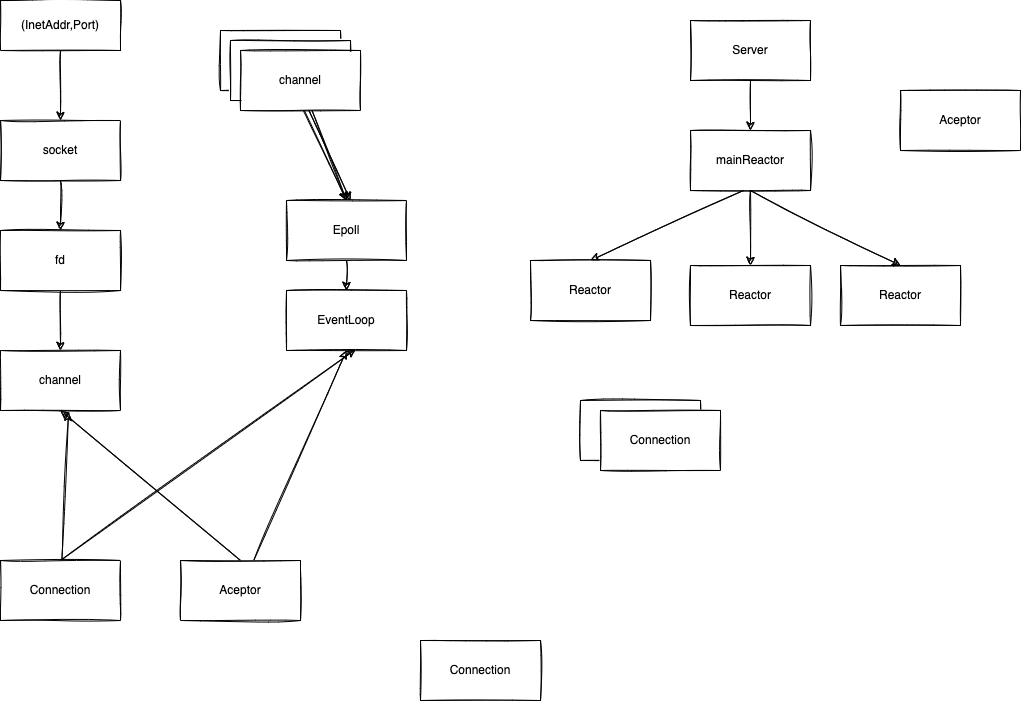

The diagram above was exported from draw.io. Its source (the exported page's mxGraphModel, read from the mxfile embedded in the PNG):
<mxGraphModel dx="710" dy="746" grid="1" gridSize="10" guides="1" tooltips="1" connect="1" arrows="1" fold="1" page="1" pageScale="1" pageWidth="827" pageHeight="1169" math="0" shadow="0">
  <root>
    <mxCell id="0" />
    <mxCell id="1" parent="0" />
    <mxCell id="10" style="edgeStyle=none;sketch=1;html=1;exitX=0.5;exitY=1;exitDx=0;exitDy=0;entryX=0.5;entryY=0;entryDx=0;entryDy=0;fontFamily=Helvetica;fontSize=12;fontColor=default;" edge="1" parent="1" source="6" target="9">
      <mxGeometry relative="1" as="geometry" />
    </mxCell>
    <mxCell id="6" value="socket" style="rounded=0;whiteSpace=wrap;html=1;sketch=1;" vertex="1" parent="1">
      <mxGeometry x="20" y="120" width="120" height="60" as="geometry" />
    </mxCell>
    <mxCell id="8" style="edgeStyle=none;sketch=1;html=1;fontColor=#F0F0F0;" edge="1" parent="1" source="7" target="6">
      <mxGeometry relative="1" as="geometry" />
    </mxCell>
    <mxCell id="7" value="(InetAddr,Port)" style="rounded=0;whiteSpace=wrap;html=1;sketch=1;" vertex="1" parent="1">
      <mxGeometry x="20" width="120" height="50" as="geometry" />
    </mxCell>
    <mxCell id="12" style="edgeStyle=none;sketch=1;html=1;exitX=0.5;exitY=1;exitDx=0;exitDy=0;entryX=0.5;entryY=0;entryDx=0;entryDy=0;fontFamily=Helvetica;fontSize=12;fontColor=default;" edge="1" parent="1" source="9" target="11">
      <mxGeometry relative="1" as="geometry" />
    </mxCell>
    <mxCell id="9" value="fd" style="rounded=0;whiteSpace=wrap;html=1;sketch=1;" vertex="1" parent="1">
      <mxGeometry x="20" y="230" width="120" height="60" as="geometry" />
    </mxCell>
    <mxCell id="11" value="channel" style="rounded=0;whiteSpace=wrap;html=1;sketch=1;fontFamily=Helvetica;fontSize=12;fontColor=default;strokeColor=default;fillColor=default;" vertex="1" parent="1">
      <mxGeometry x="20" y="350" width="120" height="60" as="geometry" />
    </mxCell>
    <mxCell id="24" style="edgeStyle=none;sketch=1;html=1;fontFamily=Helvetica;fontSize=12;fontColor=default;" edge="1" parent="1" source="13" target="14">
      <mxGeometry relative="1" as="geometry" />
    </mxCell>
    <mxCell id="13" value="Epoll" style="rounded=0;whiteSpace=wrap;html=1;sketch=1;fontFamily=Helvetica;fontSize=12;fontColor=default;strokeColor=default;fillColor=default;" vertex="1" parent="1">
      <mxGeometry x="306" y="200" width="120" height="60" as="geometry" />
    </mxCell>
    <mxCell id="14" value="EventLoop" style="rounded=0;whiteSpace=wrap;html=1;sketch=1;fontFamily=Helvetica;fontSize=12;fontColor=default;strokeColor=default;fillColor=default;" vertex="1" parent="1">
      <mxGeometry x="306" y="290" width="120" height="60" as="geometry" />
    </mxCell>
    <mxCell id="34" style="edgeStyle=none;sketch=1;html=1;entryX=0.575;entryY=0.983;entryDx=0;entryDy=0;entryPerimeter=0;fontFamily=Helvetica;fontSize=12;fontColor=default;exitX=0.5;exitY=0;exitDx=0;exitDy=0;" edge="1" parent="1" source="15" target="14">
      <mxGeometry relative="1" as="geometry" />
    </mxCell>
    <mxCell id="35" style="edgeStyle=none;sketch=1;html=1;entryX=0.567;entryY=1.033;entryDx=0;entryDy=0;entryPerimeter=0;fontFamily=Helvetica;fontSize=12;fontColor=default;" edge="1" parent="1" source="15" target="11">
      <mxGeometry relative="1" as="geometry" />
    </mxCell>
    <mxCell id="15" value="Connection" style="rounded=0;whiteSpace=wrap;html=1;sketch=1;fontFamily=Helvetica;fontSize=12;fontColor=default;strokeColor=default;fillColor=default;" vertex="1" parent="1">
      <mxGeometry x="20" y="560" width="120" height="60" as="geometry" />
    </mxCell>
    <mxCell id="17" value="Connection" style="rounded=0;whiteSpace=wrap;html=1;sketch=1;fontFamily=Helvetica;fontSize=12;fontColor=default;strokeColor=default;fillColor=default;" vertex="1" parent="1">
      <mxGeometry x="440" y="640" width="120" height="60" as="geometry" />
    </mxCell>
    <mxCell id="18" value="Connection" style="rounded=0;whiteSpace=wrap;html=1;sketch=1;fontFamily=Helvetica;fontSize=12;fontColor=default;strokeColor=default;fillColor=default;" vertex="1" parent="1">
      <mxGeometry x="600" y="400" width="120" height="60" as="geometry" />
    </mxCell>
    <mxCell id="19" value="Connection" style="rounded=0;whiteSpace=wrap;html=1;sketch=1;fontFamily=Helvetica;fontSize=12;fontColor=default;strokeColor=default;fillColor=default;" vertex="1" parent="1">
      <mxGeometry x="620" y="410" width="120" height="60" as="geometry" />
    </mxCell>
    <mxCell id="46" style="edgeStyle=none;sketch=1;html=1;exitX=0.5;exitY=1;exitDx=0;exitDy=0;entryX=0.5;entryY=0;entryDx=0;entryDy=0;fontFamily=Helvetica;fontSize=12;fontColor=default;" edge="1" parent="1" source="25" target="38">
      <mxGeometry relative="1" as="geometry" />
    </mxCell>
    <mxCell id="25" value="Server" style="rounded=0;whiteSpace=wrap;html=1;sketch=1;fontFamily=Helvetica;fontSize=12;fontColor=default;strokeColor=default;fillColor=default;" vertex="1" parent="1">
      <mxGeometry x="710" y="20" width="120" height="60" as="geometry" />
    </mxCell>
    <mxCell id="29" style="edgeStyle=none;sketch=1;html=1;entryX=0.5;entryY=0;entryDx=0;entryDy=0;fontFamily=Helvetica;fontSize=12;fontColor=default;" edge="1" parent="1" source="27" target="13">
      <mxGeometry relative="1" as="geometry" />
    </mxCell>
    <mxCell id="27" value="channel" style="rounded=0;whiteSpace=wrap;html=1;sketch=1;fontFamily=Helvetica;fontSize=12;fontColor=default;strokeColor=default;fillColor=default;" vertex="1" parent="1">
      <mxGeometry x="240" y="30" width="120" height="60" as="geometry" />
    </mxCell>
    <mxCell id="32" style="edgeStyle=none;sketch=1;html=1;fontFamily=Helvetica;fontSize=12;fontColor=default;" edge="1" parent="1" source="28">
      <mxGeometry relative="1" as="geometry">
        <mxPoint x="370" y="200" as="targetPoint" />
      </mxGeometry>
    </mxCell>
    <mxCell id="28" value="channel" style="rounded=0;whiteSpace=wrap;html=1;sketch=1;fontFamily=Helvetica;fontSize=12;fontColor=default;strokeColor=default;fillColor=default;" vertex="1" parent="1">
      <mxGeometry x="250" y="40" width="120" height="60" as="geometry" />
    </mxCell>
    <mxCell id="31" style="edgeStyle=none;sketch=1;html=1;entryX=0.5;entryY=0;entryDx=0;entryDy=0;fontFamily=Helvetica;fontSize=12;fontColor=default;" edge="1" parent="1" source="30" target="13">
      <mxGeometry relative="1" as="geometry" />
    </mxCell>
    <mxCell id="30" value="channel" style="rounded=0;whiteSpace=wrap;html=1;sketch=1;fontFamily=Helvetica;fontSize=12;fontColor=default;strokeColor=default;fillColor=default;" vertex="1" parent="1">
      <mxGeometry x="260" y="50" width="120" height="60" as="geometry" />
    </mxCell>
    <mxCell id="36" style="edgeStyle=none;sketch=1;html=1;entryX=0.5;entryY=1;entryDx=0;entryDy=0;fontFamily=Helvetica;fontSize=12;fontColor=default;exitX=0.5;exitY=0;exitDx=0;exitDy=0;" edge="1" parent="1" source="33" target="11">
      <mxGeometry relative="1" as="geometry" />
    </mxCell>
    <mxCell id="37" style="edgeStyle=none;sketch=1;html=1;fontFamily=Helvetica;fontSize=12;fontColor=default;entryX=0.5;entryY=1;entryDx=0;entryDy=0;" edge="1" parent="1" source="33" target="14">
      <mxGeometry relative="1" as="geometry" />
    </mxCell>
    <mxCell id="33" value="Aceptor" style="rounded=0;whiteSpace=wrap;html=1;sketch=1;fontFamily=Helvetica;fontSize=12;fontColor=default;strokeColor=default;fillColor=default;" vertex="1" parent="1">
      <mxGeometry x="200" y="560" width="120" height="60" as="geometry" />
    </mxCell>
    <mxCell id="43" style="edgeStyle=none;sketch=1;html=1;exitX=0.442;exitY=1;exitDx=0;exitDy=0;entryX=0.5;entryY=0;entryDx=0;entryDy=0;fontFamily=Helvetica;fontSize=12;fontColor=default;exitPerimeter=0;" edge="1" parent="1" source="38" target="39">
      <mxGeometry relative="1" as="geometry">
        <mxPoint x="614" y="260" as="targetPoint" />
      </mxGeometry>
    </mxCell>
    <mxCell id="44" style="edgeStyle=none;sketch=1;html=1;exitX=0.5;exitY=1;exitDx=0;exitDy=0;fontFamily=Helvetica;fontSize=12;fontColor=default;" edge="1" parent="1" source="38" target="41">
      <mxGeometry relative="1" as="geometry" />
    </mxCell>
    <mxCell id="45" style="edgeStyle=none;sketch=1;html=1;exitX=0.5;exitY=1;exitDx=0;exitDy=0;entryX=0.5;entryY=0;entryDx=0;entryDy=0;fontFamily=Helvetica;fontSize=12;fontColor=default;" edge="1" parent="1" source="38" target="42">
      <mxGeometry relative="1" as="geometry" />
    </mxCell>
    <mxCell id="38" value="mainReactor" style="rounded=0;whiteSpace=wrap;html=1;sketch=1;fontFamily=Helvetica;fontSize=12;fontColor=default;strokeColor=default;fillColor=default;" vertex="1" parent="1">
      <mxGeometry x="710" y="130" width="120" height="60" as="geometry" />
    </mxCell>
    <mxCell id="39" value="Reactor" style="rounded=0;whiteSpace=wrap;html=1;sketch=1;fontFamily=Helvetica;fontSize=12;fontColor=default;strokeColor=default;fillColor=default;" vertex="1" parent="1">
      <mxGeometry x="550" y="260" width="120" height="60" as="geometry" />
    </mxCell>
    <mxCell id="41" value="Reactor" style="rounded=0;whiteSpace=wrap;html=1;sketch=1;fontFamily=Helvetica;fontSize=12;fontColor=default;strokeColor=default;fillColor=default;" vertex="1" parent="1">
      <mxGeometry x="710" y="265" width="120" height="60" as="geometry" />
    </mxCell>
    <mxCell id="42" value="Reactor" style="rounded=0;whiteSpace=wrap;html=1;sketch=1;fontFamily=Helvetica;fontSize=12;fontColor=default;strokeColor=default;fillColor=default;" vertex="1" parent="1">
      <mxGeometry x="860" y="265" width="120" height="60" as="geometry" />
    </mxCell>
    <mxCell id="47" value="Aceptor" style="rounded=0;whiteSpace=wrap;html=1;sketch=1;fontFamily=Helvetica;fontSize=12;fontColor=default;strokeColor=default;fillColor=default;" vertex="1" parent="1">
      <mxGeometry x="920" y="90" width="120" height="60" as="geometry" />
    </mxCell>
  </root>
</mxGraphModel>